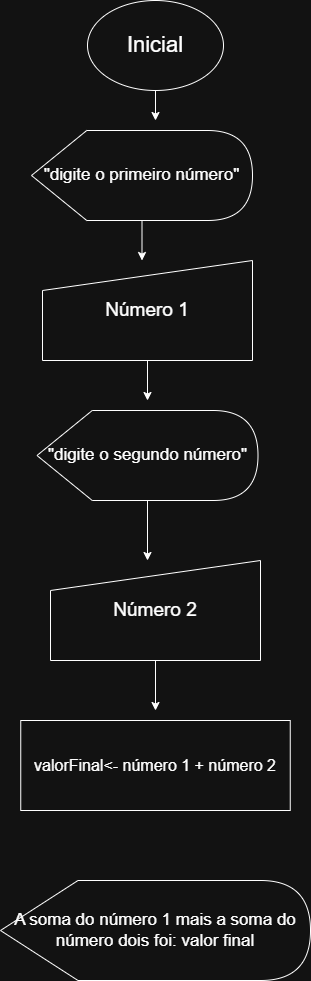

The diagram above was exported from draw.io. Its source (the exported page's mxGraphModel, read from the mxfile embedded in the PNG):
<mxGraphModel dx="1032" dy="601" grid="1" gridSize="10" guides="1" tooltips="1" connect="1" arrows="1" fold="1" page="1" pageScale="1" pageWidth="827" pageHeight="1169" math="0" shadow="0">
  <root>
    <mxCell id="0" />
    <mxCell id="1" parent="0" />
    <mxCell id="11g1PtUoTJ3VBjO37KXP-4" edge="1" parent="1" source="11g1PtUoTJ3VBjO37KXP-1" style="edgeStyle=orthogonalEdgeStyle;rounded=0;orthogonalLoop=1;jettySize=auto;html=1;">
      <mxGeometry relative="1" as="geometry">
        <mxPoint x="414" y="160" as="targetPoint" />
      </mxGeometry>
    </mxCell>
    <mxCell id="11g1PtUoTJ3VBjO37KXP-1" parent="1" style="ellipse;whiteSpace=wrap;html=1;" value="&lt;font style=&quot;font-size: 22px;&quot;&gt;Inicial&lt;/font&gt;" vertex="1">
      <mxGeometry height="90" width="136" x="346" y="40" as="geometry" />
    </mxCell>
    <mxCell id="11g1PtUoTJ3VBjO37KXP-9" edge="1" parent="1" source="11g1PtUoTJ3VBjO37KXP-3" style="edgeStyle=orthogonalEdgeStyle;rounded=0;orthogonalLoop=1;jettySize=auto;html=1;">
      <mxGeometry relative="1" as="geometry">
        <mxPoint x="400.5" y="300" as="targetPoint" />
      </mxGeometry>
    </mxCell>
    <mxCell id="11g1PtUoTJ3VBjO37KXP-3" parent="1" style="shape=display;whiteSpace=wrap;html=1;" value="&lt;font style=&quot;font-size: 17px;&quot;&gt;&quot;digite o primeiro número&quot;&lt;/font&gt;" vertex="1">
      <mxGeometry height="90" width="221" x="290" y="170" as="geometry" />
    </mxCell>
    <mxCell id="11g1PtUoTJ3VBjO37KXP-11" edge="1" parent="1" source="11g1PtUoTJ3VBjO37KXP-5" style="edgeStyle=orthogonalEdgeStyle;rounded=0;orthogonalLoop=1;jettySize=auto;html=1;">
      <mxGeometry relative="1" as="geometry">
        <mxPoint x="406" y="440" as="targetPoint" />
      </mxGeometry>
    </mxCell>
    <mxCell id="11g1PtUoTJ3VBjO37KXP-5" parent="1" style="shape=manualInput;whiteSpace=wrap;html=1;" value="&lt;font style=&quot;font-size: 19px;&quot;&gt;Número 1&lt;/font&gt;" vertex="1">
      <mxGeometry height="100" width="210" x="301" y="300" as="geometry" />
    </mxCell>
    <mxCell id="11g1PtUoTJ3VBjO37KXP-15" edge="1" parent="1" source="11g1PtUoTJ3VBjO37KXP-10" style="edgeStyle=orthogonalEdgeStyle;rounded=0;orthogonalLoop=1;jettySize=auto;html=1;">
      <mxGeometry relative="1" as="geometry">
        <mxPoint x="406" y="600" as="targetPoint" />
      </mxGeometry>
    </mxCell>
    <mxCell id="11g1PtUoTJ3VBjO37KXP-10" parent="1" style="shape=display;whiteSpace=wrap;html=1;" value="&lt;font style=&quot;font-size: 17px;&quot;&gt;&quot;digite o segundo número&quot;&lt;/font&gt;" vertex="1">
      <mxGeometry height="90" width="221" x="295.5" y="450" as="geometry" />
    </mxCell>
    <mxCell id="11g1PtUoTJ3VBjO37KXP-17" edge="1" parent="1" source="11g1PtUoTJ3VBjO37KXP-12" style="edgeStyle=orthogonalEdgeStyle;rounded=0;orthogonalLoop=1;jettySize=auto;html=1;">
      <mxGeometry relative="1" as="geometry">
        <mxPoint x="414" y="750" as="targetPoint" />
      </mxGeometry>
    </mxCell>
    <mxCell id="11g1PtUoTJ3VBjO37KXP-12" parent="1" style="shape=manualInput;whiteSpace=wrap;html=1;" value="&lt;font style=&quot;font-size: 19px;&quot;&gt;Número 2&lt;/font&gt;" vertex="1">
      <mxGeometry height="100" width="210" x="309" y="600" as="geometry" />
    </mxCell>
    <mxCell id="11g1PtUoTJ3VBjO37KXP-16" parent="1" style="rounded=0;whiteSpace=wrap;html=1;" value="&lt;font style=&quot;font-size: 16px;&quot;&gt;valorFinal&amp;lt;- número 1 + número 2&lt;/font&gt;" vertex="1">
      <mxGeometry height="90" width="269.5" x="279.25" y="760" as="geometry" />
    </mxCell>
    <mxCell id="11g1PtUoTJ3VBjO37KXP-18" parent="1" style="shape=display;whiteSpace=wrap;html=1;" value="&lt;font style=&quot;font-size: 17px;&quot;&gt;A soma do número 1 mais a soma do número dois foi: valor final&lt;/font&gt;" vertex="1">
      <mxGeometry height="100" width="310" x="259" y="920" as="geometry" />
    </mxCell>
  </root>
</mxGraphModel>